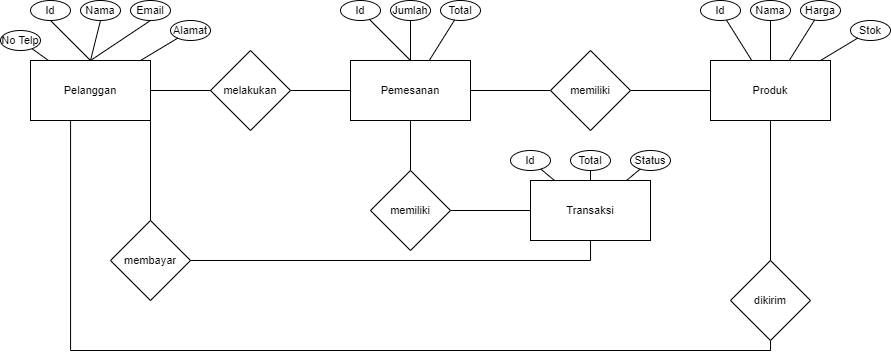

The diagram above was exported from draw.io. Its source (the exported page's mxGraphModel, read from the mxfile embedded in the PNG):
<mxGraphModel dx="1157" dy="600" grid="1" gridSize="10" guides="1" tooltips="1" connect="1" arrows="1" fold="1" page="1" pageScale="1" pageWidth="1169" pageHeight="827" math="0" shadow="0">
  <root>
    <mxCell id="evvzAJTOxI5DDlo6pu1L-0" />
    <mxCell id="evvzAJTOxI5DDlo6pu1L-1" parent="evvzAJTOxI5DDlo6pu1L-0" />
    <mxCell id="evvzAJTOxI5DDlo6pu1L-2" value="Pelanggan" style="rounded=0;whiteSpace=wrap;html=1;fontSize=11;" vertex="1" parent="evvzAJTOxI5DDlo6pu1L-1">
      <mxGeometry x="40" y="180" width="120" height="60" as="geometry" />
    </mxCell>
    <mxCell id="evvzAJTOxI5DDlo6pu1L-3" value="melakukan" style="rhombus;whiteSpace=wrap;html=1;fontSize=11;" vertex="1" parent="evvzAJTOxI5DDlo6pu1L-1">
      <mxGeometry x="220" y="170" width="80" height="80" as="geometry" />
    </mxCell>
    <mxCell id="evvzAJTOxI5DDlo6pu1L-4" value="Pemesanan" style="rounded=0;whiteSpace=wrap;html=1;fontSize=11;" vertex="1" parent="evvzAJTOxI5DDlo6pu1L-1">
      <mxGeometry x="360" y="180" width="120" height="60" as="geometry" />
    </mxCell>
    <mxCell id="evvzAJTOxI5DDlo6pu1L-5" value="memiliki" style="rhombus;whiteSpace=wrap;html=1;fontSize=11;" vertex="1" parent="evvzAJTOxI5DDlo6pu1L-1">
      <mxGeometry x="560" y="170" width="80" height="80" as="geometry" />
    </mxCell>
    <mxCell id="evvzAJTOxI5DDlo6pu1L-6" value="Produk" style="rounded=0;whiteSpace=wrap;html=1;fontSize=11;" vertex="1" parent="evvzAJTOxI5DDlo6pu1L-1">
      <mxGeometry x="720" y="180" width="120" height="60" as="geometry" />
    </mxCell>
    <mxCell id="evvzAJTOxI5DDlo6pu1L-8" value="Transaksi" style="rounded=0;whiteSpace=wrap;html=1;fontSize=11;" vertex="1" parent="evvzAJTOxI5DDlo6pu1L-1">
      <mxGeometry x="540" y="300" width="120" height="60" as="geometry" />
    </mxCell>
    <mxCell id="evvzAJTOxI5DDlo6pu1L-12" value="Id" style="ellipse;whiteSpace=wrap;html=1;fontSize=11;" vertex="1" parent="evvzAJTOxI5DDlo6pu1L-1">
      <mxGeometry x="40" y="120" width="40" height="20" as="geometry" />
    </mxCell>
    <mxCell id="evvzAJTOxI5DDlo6pu1L-13" value="Nama" style="ellipse;whiteSpace=wrap;html=1;fontSize=11;" vertex="1" parent="evvzAJTOxI5DDlo6pu1L-1">
      <mxGeometry x="90" y="120" width="40" height="20" as="geometry" />
    </mxCell>
    <mxCell id="evvzAJTOxI5DDlo6pu1L-14" value="Email" style="ellipse;whiteSpace=wrap;html=1;fontSize=11;" vertex="1" parent="evvzAJTOxI5DDlo6pu1L-1">
      <mxGeometry x="140" y="120" width="40" height="20" as="geometry" />
    </mxCell>
    <mxCell id="evvzAJTOxI5DDlo6pu1L-15" value="No Telp" style="ellipse;whiteSpace=wrap;html=1;fontSize=11;" vertex="1" parent="evvzAJTOxI5DDlo6pu1L-1">
      <mxGeometry x="10" y="150" width="40" height="20" as="geometry" />
    </mxCell>
    <mxCell id="evvzAJTOxI5DDlo6pu1L-16" value="Alamat" style="ellipse;whiteSpace=wrap;html=1;fontSize=11;" vertex="1" parent="evvzAJTOxI5DDlo6pu1L-1">
      <mxGeometry x="180" y="140" width="40" height="20" as="geometry" />
    </mxCell>
    <mxCell id="evvzAJTOxI5DDlo6pu1L-22" value="Id" style="ellipse;whiteSpace=wrap;html=1;fontSize=11;" vertex="1" parent="evvzAJTOxI5DDlo6pu1L-1">
      <mxGeometry x="350" y="120" width="40" height="20" as="geometry" />
    </mxCell>
    <mxCell id="evvzAJTOxI5DDlo6pu1L-23" value="Jumlah" style="ellipse;whiteSpace=wrap;html=1;fontSize=11;" vertex="1" parent="evvzAJTOxI5DDlo6pu1L-1">
      <mxGeometry x="400" y="120" width="40" height="20" as="geometry" />
    </mxCell>
    <mxCell id="evvzAJTOxI5DDlo6pu1L-24" value="Total" style="ellipse;whiteSpace=wrap;html=1;fontSize=11;" vertex="1" parent="evvzAJTOxI5DDlo6pu1L-1">
      <mxGeometry x="450" y="120" width="40" height="20" as="geometry" />
    </mxCell>
    <mxCell id="evvzAJTOxI5DDlo6pu1L-30" value="Id" style="ellipse;whiteSpace=wrap;html=1;fontSize=11;" vertex="1" parent="evvzAJTOxI5DDlo6pu1L-1">
      <mxGeometry x="710" y="120" width="40" height="20" as="geometry" />
    </mxCell>
    <mxCell id="evvzAJTOxI5DDlo6pu1L-31" value="Nama" style="ellipse;whiteSpace=wrap;html=1;fontSize=11;" vertex="1" parent="evvzAJTOxI5DDlo6pu1L-1">
      <mxGeometry x="760" y="120" width="40" height="20" as="geometry" />
    </mxCell>
    <mxCell id="evvzAJTOxI5DDlo6pu1L-32" value="Harga" style="ellipse;whiteSpace=wrap;html=1;fontSize=11;" vertex="1" parent="evvzAJTOxI5DDlo6pu1L-1">
      <mxGeometry x="810" y="120" width="40" height="20" as="geometry" />
    </mxCell>
    <mxCell id="evvzAJTOxI5DDlo6pu1L-36" value="Stok" style="ellipse;whiteSpace=wrap;html=1;fontSize=11;" vertex="1" parent="evvzAJTOxI5DDlo6pu1L-1">
      <mxGeometry x="860" y="140" width="40" height="20" as="geometry" />
    </mxCell>
    <mxCell id="evvzAJTOxI5DDlo6pu1L-38" value="" style="endArrow=none;html=1;rounded=0;fontSize=11;entryX=0.5;entryY=0;entryDx=0;entryDy=0;exitX=0.5;exitY=1;exitDx=0;exitDy=0;" edge="1" parent="evvzAJTOxI5DDlo6pu1L-1" source="evvzAJTOxI5DDlo6pu1L-12" target="evvzAJTOxI5DDlo6pu1L-2">
      <mxGeometry width="50" height="50" relative="1" as="geometry">
        <mxPoint x="320" y="300" as="sourcePoint" />
        <mxPoint x="370" y="250" as="targetPoint" />
      </mxGeometry>
    </mxCell>
    <mxCell id="evvzAJTOxI5DDlo6pu1L-39" value="" style="endArrow=none;html=1;rounded=0;fontSize=11;entryX=0.5;entryY=0;entryDx=0;entryDy=0;exitX=0.5;exitY=1;exitDx=0;exitDy=0;" edge="1" parent="evvzAJTOxI5DDlo6pu1L-1" source="evvzAJTOxI5DDlo6pu1L-13" target="evvzAJTOxI5DDlo6pu1L-2">
      <mxGeometry width="50" height="50" relative="1" as="geometry">
        <mxPoint x="70" y="150" as="sourcePoint" />
        <mxPoint x="110" y="190" as="targetPoint" />
      </mxGeometry>
    </mxCell>
    <mxCell id="evvzAJTOxI5DDlo6pu1L-40" value="" style="endArrow=none;html=1;rounded=0;fontSize=11;entryX=0.5;entryY=0;entryDx=0;entryDy=0;exitX=0.5;exitY=1;exitDx=0;exitDy=0;" edge="1" parent="evvzAJTOxI5DDlo6pu1L-1" source="evvzAJTOxI5DDlo6pu1L-14" target="evvzAJTOxI5DDlo6pu1L-2">
      <mxGeometry width="50" height="50" relative="1" as="geometry">
        <mxPoint x="120" y="150" as="sourcePoint" />
        <mxPoint x="110" y="190" as="targetPoint" />
      </mxGeometry>
    </mxCell>
    <mxCell id="evvzAJTOxI5DDlo6pu1L-41" value="" style="endArrow=none;html=1;rounded=0;fontSize=11;" edge="1" parent="evvzAJTOxI5DDlo6pu1L-1" source="evvzAJTOxI5DDlo6pu1L-2" target="evvzAJTOxI5DDlo6pu1L-16">
      <mxGeometry width="50" height="50" relative="1" as="geometry">
        <mxPoint x="130" y="160" as="sourcePoint" />
        <mxPoint x="120" y="200" as="targetPoint" />
      </mxGeometry>
    </mxCell>
    <mxCell id="evvzAJTOxI5DDlo6pu1L-42" value="" style="endArrow=none;html=1;rounded=0;fontSize=11;" edge="1" parent="evvzAJTOxI5DDlo6pu1L-1" source="evvzAJTOxI5DDlo6pu1L-2" target="evvzAJTOxI5DDlo6pu1L-15">
      <mxGeometry width="50" height="50" relative="1" as="geometry">
        <mxPoint x="110" y="250" as="sourcePoint" />
        <mxPoint x="120" y="280" as="targetPoint" />
      </mxGeometry>
    </mxCell>
    <mxCell id="evvzAJTOxI5DDlo6pu1L-43" value="" style="endArrow=none;html=1;rounded=0;fontSize=11;" edge="1" parent="evvzAJTOxI5DDlo6pu1L-1" source="evvzAJTOxI5DDlo6pu1L-2" target="evvzAJTOxI5DDlo6pu1L-3">
      <mxGeometry width="50" height="50" relative="1" as="geometry">
        <mxPoint x="120" y="260" as="sourcePoint" />
        <mxPoint x="130" y="290" as="targetPoint" />
      </mxGeometry>
    </mxCell>
    <mxCell id="evvzAJTOxI5DDlo6pu1L-44" value="" style="endArrow=none;html=1;rounded=0;fontSize=11;" edge="1" parent="evvzAJTOxI5DDlo6pu1L-1" source="evvzAJTOxI5DDlo6pu1L-3" target="evvzAJTOxI5DDlo6pu1L-4">
      <mxGeometry width="50" height="50" relative="1" as="geometry">
        <mxPoint x="130" y="270" as="sourcePoint" />
        <mxPoint x="140" y="300" as="targetPoint" />
      </mxGeometry>
    </mxCell>
    <mxCell id="evvzAJTOxI5DDlo6pu1L-45" value="" style="endArrow=none;html=1;rounded=0;fontSize=11;entryX=0.5;entryY=0;entryDx=0;entryDy=0;" edge="1" parent="evvzAJTOxI5DDlo6pu1L-1" source="evvzAJTOxI5DDlo6pu1L-22" target="evvzAJTOxI5DDlo6pu1L-4">
      <mxGeometry width="50" height="50" relative="1" as="geometry">
        <mxPoint x="140" y="280" as="sourcePoint" />
        <mxPoint x="150" y="310" as="targetPoint" />
      </mxGeometry>
    </mxCell>
    <mxCell id="evvzAJTOxI5DDlo6pu1L-46" value="" style="endArrow=none;html=1;rounded=0;fontSize=11;" edge="1" parent="evvzAJTOxI5DDlo6pu1L-1" source="evvzAJTOxI5DDlo6pu1L-23" target="evvzAJTOxI5DDlo6pu1L-4">
      <mxGeometry width="50" height="50" relative="1" as="geometry">
        <mxPoint x="388.9442719099991" y="148.94427190999903" as="sourcePoint" />
        <mxPoint x="430" y="190" as="targetPoint" />
      </mxGeometry>
    </mxCell>
    <mxCell id="evvzAJTOxI5DDlo6pu1L-47" value="" style="endArrow=none;html=1;rounded=0;fontSize=11;" edge="1" parent="evvzAJTOxI5DDlo6pu1L-1" source="evvzAJTOxI5DDlo6pu1L-24" target="evvzAJTOxI5DDlo6pu1L-4">
      <mxGeometry width="50" height="50" relative="1" as="geometry">
        <mxPoint x="430" y="150" as="sourcePoint" />
        <mxPoint x="430" y="190" as="targetPoint" />
      </mxGeometry>
    </mxCell>
    <mxCell id="evvzAJTOxI5DDlo6pu1L-48" value="" style="endArrow=none;html=1;rounded=0;fontSize=11;" edge="1" parent="evvzAJTOxI5DDlo6pu1L-1" source="evvzAJTOxI5DDlo6pu1L-5" target="evvzAJTOxI5DDlo6pu1L-4">
      <mxGeometry width="50" height="50" relative="1" as="geometry">
        <mxPoint x="440" y="160" as="sourcePoint" />
        <mxPoint x="440" y="200" as="targetPoint" />
      </mxGeometry>
    </mxCell>
    <mxCell id="evvzAJTOxI5DDlo6pu1L-49" value="" style="endArrow=none;html=1;rounded=0;fontSize=11;" edge="1" parent="evvzAJTOxI5DDlo6pu1L-1" source="evvzAJTOxI5DDlo6pu1L-6" target="evvzAJTOxI5DDlo6pu1L-5">
      <mxGeometry width="50" height="50" relative="1" as="geometry">
        <mxPoint x="450" y="170" as="sourcePoint" />
        <mxPoint x="450" y="210" as="targetPoint" />
      </mxGeometry>
    </mxCell>
    <mxCell id="evvzAJTOxI5DDlo6pu1L-50" value="" style="endArrow=none;html=1;rounded=0;fontSize=11;" edge="1" parent="evvzAJTOxI5DDlo6pu1L-1" source="evvzAJTOxI5DDlo6pu1L-30" target="evvzAJTOxI5DDlo6pu1L-6">
      <mxGeometry width="50" height="50" relative="1" as="geometry">
        <mxPoint x="460" y="180" as="sourcePoint" />
        <mxPoint x="460" y="220" as="targetPoint" />
      </mxGeometry>
    </mxCell>
    <mxCell id="evvzAJTOxI5DDlo6pu1L-51" value="" style="endArrow=none;html=1;rounded=0;fontSize=11;" edge="1" parent="evvzAJTOxI5DDlo6pu1L-1" source="evvzAJTOxI5DDlo6pu1L-31" target="evvzAJTOxI5DDlo6pu1L-6">
      <mxGeometry width="50" height="50" relative="1" as="geometry">
        <mxPoint x="746.0005326153127" y="149.53930826024117" as="sourcePoint" />
        <mxPoint x="780" y="190" as="targetPoint" />
      </mxGeometry>
    </mxCell>
    <mxCell id="evvzAJTOxI5DDlo6pu1L-52" value="" style="endArrow=none;html=1;rounded=0;fontSize=11;" edge="1" parent="evvzAJTOxI5DDlo6pu1L-1" source="evvzAJTOxI5DDlo6pu1L-32" target="evvzAJTOxI5DDlo6pu1L-6">
      <mxGeometry width="50" height="50" relative="1" as="geometry">
        <mxPoint x="756.0005326153127" y="159.53930826024117" as="sourcePoint" />
        <mxPoint x="781.25" y="200" as="targetPoint" />
      </mxGeometry>
    </mxCell>
    <mxCell id="evvzAJTOxI5DDlo6pu1L-53" value="" style="endArrow=none;html=1;rounded=0;fontSize=11;" edge="1" parent="evvzAJTOxI5DDlo6pu1L-1" source="evvzAJTOxI5DDlo6pu1L-36" target="evvzAJTOxI5DDlo6pu1L-6">
      <mxGeometry width="50" height="50" relative="1" as="geometry">
        <mxPoint x="766.0005326153127" y="169.53930826024117" as="sourcePoint" />
        <mxPoint x="791.25" y="210" as="targetPoint" />
      </mxGeometry>
    </mxCell>
    <mxCell id="evvzAJTOxI5DDlo6pu1L-54" value="memiliki" style="rhombus;whiteSpace=wrap;html=1;fontSize=11;" vertex="1" parent="evvzAJTOxI5DDlo6pu1L-1">
      <mxGeometry x="380" y="290" width="80" height="80" as="geometry" />
    </mxCell>
    <mxCell id="evvzAJTOxI5DDlo6pu1L-55" value="" style="endArrow=none;html=1;rounded=0;fontSize=11;" edge="1" parent="evvzAJTOxI5DDlo6pu1L-1" source="evvzAJTOxI5DDlo6pu1L-54" target="evvzAJTOxI5DDlo6pu1L-4">
      <mxGeometry width="50" height="50" relative="1" as="geometry">
        <mxPoint x="570" y="220" as="sourcePoint" />
        <mxPoint x="490" y="220" as="targetPoint" />
      </mxGeometry>
    </mxCell>
    <mxCell id="evvzAJTOxI5DDlo6pu1L-56" value="" style="endArrow=none;html=1;rounded=0;fontSize=11;" edge="1" parent="evvzAJTOxI5DDlo6pu1L-1" source="evvzAJTOxI5DDlo6pu1L-54" target="evvzAJTOxI5DDlo6pu1L-8">
      <mxGeometry width="50" height="50" relative="1" as="geometry">
        <mxPoint x="430" y="300" as="sourcePoint" />
        <mxPoint x="430" y="250" as="targetPoint" />
      </mxGeometry>
    </mxCell>
    <mxCell id="evvzAJTOxI5DDlo6pu1L-57" value="membayar" style="rhombus;whiteSpace=wrap;html=1;fontSize=11;" vertex="1" parent="evvzAJTOxI5DDlo6pu1L-1">
      <mxGeometry x="120" y="340" width="80" height="80" as="geometry" />
    </mxCell>
    <mxCell id="evvzAJTOxI5DDlo6pu1L-58" value="" style="endArrow=none;html=1;rounded=0;fontSize=11;entryX=0.5;entryY=0;entryDx=0;entryDy=0;exitX=1;exitY=1;exitDx=0;exitDy=0;" edge="1" parent="evvzAJTOxI5DDlo6pu1L-1" source="evvzAJTOxI5DDlo6pu1L-2" target="evvzAJTOxI5DDlo6pu1L-57">
      <mxGeometry width="50" height="50" relative="1" as="geometry">
        <mxPoint x="420" y="330" as="sourcePoint" />
        <mxPoint x="470" y="280" as="targetPoint" />
      </mxGeometry>
    </mxCell>
    <mxCell id="evvzAJTOxI5DDlo6pu1L-59" value="" style="endArrow=none;html=1;rounded=0;fontSize=11;exitX=1;exitY=0.5;exitDx=0;exitDy=0;entryX=0.5;entryY=1;entryDx=0;entryDy=0;edgeStyle=orthogonalEdgeStyle;" edge="1" parent="evvzAJTOxI5DDlo6pu1L-1" source="evvzAJTOxI5DDlo6pu1L-57" target="evvzAJTOxI5DDlo6pu1L-8">
      <mxGeometry width="50" height="50" relative="1" as="geometry">
        <mxPoint x="420" y="330" as="sourcePoint" />
        <mxPoint x="470" y="280" as="targetPoint" />
      </mxGeometry>
    </mxCell>
    <mxCell id="evvzAJTOxI5DDlo6pu1L-60" value="dikirim" style="rhombus;whiteSpace=wrap;html=1;fontSize=11;" vertex="1" parent="evvzAJTOxI5DDlo6pu1L-1">
      <mxGeometry x="740" y="380" width="80" height="80" as="geometry" />
    </mxCell>
    <mxCell id="evvzAJTOxI5DDlo6pu1L-61" value="" style="endArrow=none;html=1;rounded=0;fontSize=11;" edge="1" parent="evvzAJTOxI5DDlo6pu1L-1" source="evvzAJTOxI5DDlo6pu1L-60" target="evvzAJTOxI5DDlo6pu1L-6">
      <mxGeometry width="50" height="50" relative="1" as="geometry">
        <mxPoint x="340" y="310" as="sourcePoint" />
        <mxPoint x="390" y="260" as="targetPoint" />
      </mxGeometry>
    </mxCell>
    <mxCell id="evvzAJTOxI5DDlo6pu1L-62" value="" style="endArrow=none;html=1;rounded=0;fontSize=11;entryX=0.5;entryY=1;entryDx=0;entryDy=0;edgeStyle=orthogonalEdgeStyle;" edge="1" parent="evvzAJTOxI5DDlo6pu1L-1" source="evvzAJTOxI5DDlo6pu1L-2" target="evvzAJTOxI5DDlo6pu1L-60">
      <mxGeometry width="50" height="50" relative="1" as="geometry">
        <mxPoint x="790" y="390.0000000000001" as="sourcePoint" />
        <mxPoint x="790" y="249.9999999999999" as="targetPoint" />
        <Array as="points">
          <mxPoint x="80" y="470" />
          <mxPoint x="780" y="470" />
        </Array>
      </mxGeometry>
    </mxCell>
    <mxCell id="evvzAJTOxI5DDlo6pu1L-63" value="Id" style="ellipse;whiteSpace=wrap;html=1;fontSize=11;" vertex="1" parent="evvzAJTOxI5DDlo6pu1L-1">
      <mxGeometry x="520" y="270" width="40" height="20" as="geometry" />
    </mxCell>
    <mxCell id="evvzAJTOxI5DDlo6pu1L-64" value="Total" style="ellipse;whiteSpace=wrap;html=1;fontSize=11;" vertex="1" parent="evvzAJTOxI5DDlo6pu1L-1">
      <mxGeometry x="580" y="270" width="40" height="20" as="geometry" />
    </mxCell>
    <mxCell id="evvzAJTOxI5DDlo6pu1L-65" value="Status" style="ellipse;whiteSpace=wrap;html=1;fontSize=11;" vertex="1" parent="evvzAJTOxI5DDlo6pu1L-1">
      <mxGeometry x="640" y="270" width="40" height="20" as="geometry" />
    </mxCell>
    <mxCell id="evvzAJTOxI5DDlo6pu1L-66" value="" style="endArrow=none;html=1;rounded=0;fontSize=11;" edge="1" parent="evvzAJTOxI5DDlo6pu1L-1" source="evvzAJTOxI5DDlo6pu1L-63" target="evvzAJTOxI5DDlo6pu1L-8">
      <mxGeometry width="50" height="50" relative="1" as="geometry">
        <mxPoint x="470" y="340" as="sourcePoint" />
        <mxPoint x="550" y="340" as="targetPoint" />
      </mxGeometry>
    </mxCell>
    <mxCell id="evvzAJTOxI5DDlo6pu1L-67" value="" style="endArrow=none;html=1;rounded=0;fontSize=11;" edge="1" parent="evvzAJTOxI5DDlo6pu1L-1" source="evvzAJTOxI5DDlo6pu1L-64" target="evvzAJTOxI5DDlo6pu1L-8">
      <mxGeometry width="50" height="50" relative="1" as="geometry">
        <mxPoint x="560.2899151085624" y="298.5749292571352" as="sourcePoint" />
        <mxPoint x="574" y="310" as="targetPoint" />
      </mxGeometry>
    </mxCell>
    <mxCell id="evvzAJTOxI5DDlo6pu1L-68" value="" style="endArrow=none;html=1;rounded=0;fontSize=11;" edge="1" parent="evvzAJTOxI5DDlo6pu1L-1" source="evvzAJTOxI5DDlo6pu1L-65" target="evvzAJTOxI5DDlo6pu1L-8">
      <mxGeometry width="50" height="50" relative="1" as="geometry">
        <mxPoint x="610" y="300" as="sourcePoint" />
        <mxPoint x="610" y="310" as="targetPoint" />
      </mxGeometry>
    </mxCell>
  </root>
</mxGraphModel>